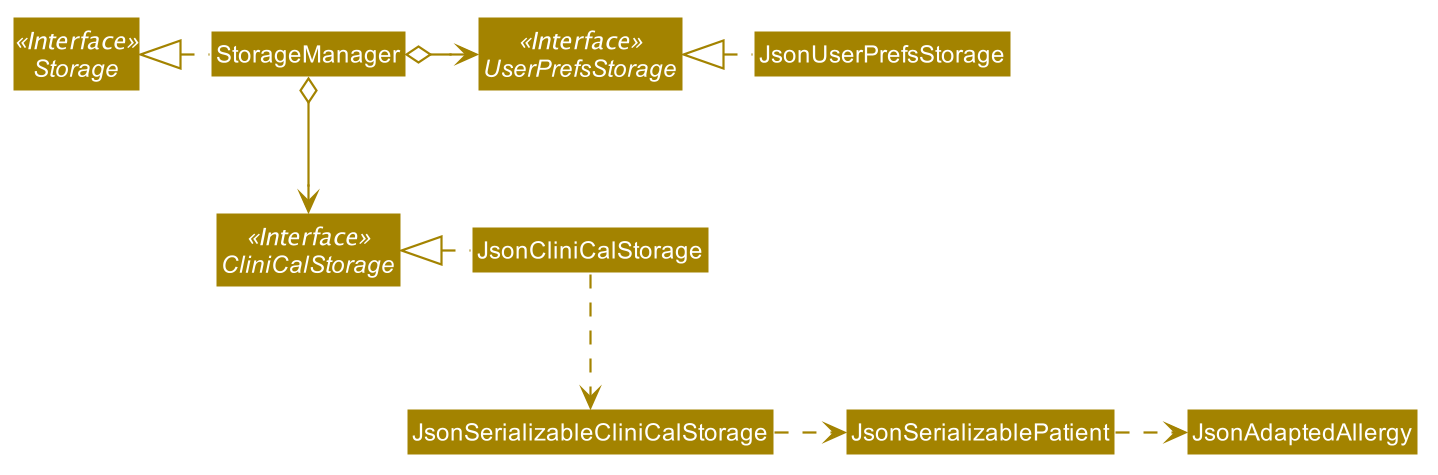

The diagram above was rendered by PlantUML. Its source (embedded in the PNG):
@startuml








skinparam BackgroundColor #FFFFFFF

skinparam Shadowing false

skinparam Class {
    FontColor #FFFFFF
    BorderThickness 1
    BorderColor #FFFFFF
    StereotypeFontColor #FFFFFF
    FontName Arial
}

skinparam Actor {
    BorderColor #000000
    Color #000000
    FontName Arial
}

skinparam Sequence {
    MessageAlign center
    BoxFontSize 15
    BoxPadding 0
    BoxFontColor #FFFFFF
    FontName Arial
}

skinparam Participant {
    FontColor #FFFFFFF
    Padding 20
}

skinparam MinClassWidth 50
skinparam ParticipantPadding 10
skinparam Shadowing false
skinparam DefaultTextAlignment center
skinparam packageStyle Rectangle

hide footbox
hide members
hide circle
skinparam arrowThickness 1.1
skinparam arrowColor #A38300
skinparam classBackgroundColor #A38300

Interface Storage <<Interface>>
Interface UserPrefsStorage <<Interface>>
Interface CliniCalStorage <<Interface>>

Class StorageManager
Class JsonUserPrefsStorage
Class JsonCliniCalStorage

StorageManager .left.|> Storage
StorageManager o-right-> UserPrefsStorage
StorageManager o--> CliniCalStorage

JsonUserPrefsStorage .left.|> UserPrefsStorage
JsonCliniCalStorage .left.|> CliniCalStorage
JsonCliniCalStorage .down.> JsonSerializableCliniCalStorage
JsonSerializableCliniCalStorage .right.> JsonSerializablePatient
JsonSerializablePatient .right.> JsonAdaptedAllergy
@enduml